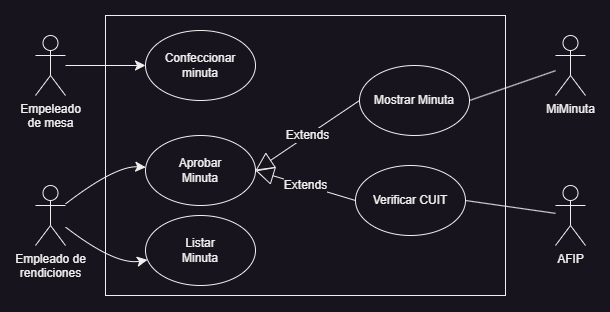

The diagram above was exported from draw.io. Its source (the exported page's mxGraphModel, read from the mxfile embedded in the PNG):
<mxGraphModel dx="733" dy="477" grid="1" gridSize="10" guides="1" tooltips="1" connect="1" arrows="1" fold="1" page="1" pageScale="1" pageWidth="827" pageHeight="1169" math="0" shadow="0">
  <root>
    <mxCell id="0" />
    <mxCell id="1" parent="0" />
    <mxCell id="b6KpVsDu1BCnwpK8n6fj-4" value="" style="edgeStyle=none;curved=1;rounded=0;orthogonalLoop=1;jettySize=auto;html=1;fontSize=12;startSize=8;endSize=8;" edge="1" parent="1" source="b6KpVsDu1BCnwpK8n6fj-1" target="b6KpVsDu1BCnwpK8n6fj-3">
      <mxGeometry relative="1" as="geometry" />
    </mxCell>
    <mxCell id="b6KpVsDu1BCnwpK8n6fj-1" value="Empeleado&lt;div&gt;de mesa&lt;/div&gt;" style="shape=umlActor;verticalLabelPosition=bottom;verticalAlign=top;html=1;outlineConnect=0;" vertex="1" parent="1">
      <mxGeometry x="90" y="140" width="30" height="60" as="geometry" />
    </mxCell>
    <mxCell id="b6KpVsDu1BCnwpK8n6fj-3" value="Confeccionar&lt;div&gt;minuta&lt;/div&gt;" style="ellipse;whiteSpace=wrap;html=1;" vertex="1" parent="1">
      <mxGeometry x="200" y="135" width="110" height="70" as="geometry" />
    </mxCell>
    <mxCell id="b6KpVsDu1BCnwpK8n6fj-8" value="" style="edgeStyle=none;curved=1;rounded=0;orthogonalLoop=1;jettySize=auto;html=1;fontSize=12;startSize=8;endSize=8;" edge="1" parent="1" source="b6KpVsDu1BCnwpK8n6fj-5" target="b6KpVsDu1BCnwpK8n6fj-7">
      <mxGeometry relative="1" as="geometry">
        <Array as="points">
          <mxPoint x="170" y="270" />
        </Array>
      </mxGeometry>
    </mxCell>
    <mxCell id="b6KpVsDu1BCnwpK8n6fj-13" value="" style="edgeStyle=none;curved=1;rounded=0;orthogonalLoop=1;jettySize=auto;html=1;fontSize=12;startSize=8;endSize=8;" edge="1" parent="1" source="b6KpVsDu1BCnwpK8n6fj-5" target="b6KpVsDu1BCnwpK8n6fj-12">
      <mxGeometry relative="1" as="geometry">
        <Array as="points">
          <mxPoint x="170" y="370" />
        </Array>
      </mxGeometry>
    </mxCell>
    <mxCell id="b6KpVsDu1BCnwpK8n6fj-5" value="Empleado de&lt;div&gt;rendiciones&lt;/div&gt;" style="shape=umlActor;verticalLabelPosition=bottom;verticalAlign=top;html=1;outlineConnect=0;" vertex="1" parent="1">
      <mxGeometry x="90" y="290" width="30" height="60" as="geometry" />
    </mxCell>
    <mxCell id="b6KpVsDu1BCnwpK8n6fj-7" value="Aprobar&lt;div&gt;Minuta&lt;/div&gt;" style="ellipse;whiteSpace=wrap;html=1;" vertex="1" parent="1">
      <mxGeometry x="200" y="240" width="110" height="70" as="geometry" />
    </mxCell>
    <mxCell id="b6KpVsDu1BCnwpK8n6fj-9" value="MiMinuta" style="shape=umlActor;verticalLabelPosition=bottom;verticalAlign=top;html=1;outlineConnect=0;" vertex="1" parent="1">
      <mxGeometry x="610" y="140" width="30" height="60" as="geometry" />
    </mxCell>
    <mxCell id="b6KpVsDu1BCnwpK8n6fj-10" value="AFIP" style="shape=umlActor;verticalLabelPosition=bottom;verticalAlign=top;html=1;outlineConnect=0;" vertex="1" parent="1">
      <mxGeometry x="610" y="290" width="30" height="60" as="geometry" />
    </mxCell>
    <mxCell id="b6KpVsDu1BCnwpK8n6fj-12" value="Listar&lt;div&gt;Minuta&lt;/div&gt;" style="ellipse;whiteSpace=wrap;html=1;" vertex="1" parent="1">
      <mxGeometry x="200" y="320" width="110" height="70" as="geometry" />
    </mxCell>
    <mxCell id="b6KpVsDu1BCnwpK8n6fj-18" value="Extends" style="endArrow=block;endSize=16;endFill=0;html=1;rounded=0;fontSize=12;curved=1;entryX=1;entryY=0.5;entryDx=0;entryDy=0;exitX=0;exitY=0.5;exitDx=0;exitDy=0;" edge="1" parent="1" source="b6KpVsDu1BCnwpK8n6fj-27" target="b6KpVsDu1BCnwpK8n6fj-7">
      <mxGeometry width="160" relative="1" as="geometry">
        <mxPoint x="605" y="220" as="sourcePoint" />
        <mxPoint x="430" y="170" as="targetPoint" />
      </mxGeometry>
    </mxCell>
    <mxCell id="b6KpVsDu1BCnwpK8n6fj-19" value="Extends" style="endArrow=block;endSize=16;endFill=0;html=1;rounded=0;fontSize=12;curved=1;exitX=0;exitY=0.5;exitDx=0;exitDy=0;entryX=1;entryY=0.5;entryDx=0;entryDy=0;" edge="1" parent="1" source="b6KpVsDu1BCnwpK8n6fj-22" target="b6KpVsDu1BCnwpK8n6fj-7">
      <mxGeometry width="160" relative="1" as="geometry">
        <mxPoint x="445" y="310" as="sourcePoint" />
        <mxPoint x="330" y="325" as="targetPoint" />
      </mxGeometry>
    </mxCell>
    <mxCell id="b6KpVsDu1BCnwpK8n6fj-22" value="Verificar CUIT" style="ellipse;whiteSpace=wrap;html=1;" vertex="1" parent="1">
      <mxGeometry x="410" y="270" width="110" height="70" as="geometry" />
    </mxCell>
    <mxCell id="b6KpVsDu1BCnwpK8n6fj-24" value="" style="endArrow=none;html=1;rounded=0;exitX=1;exitY=0.5;exitDx=0;exitDy=0;" edge="1" parent="1" source="b6KpVsDu1BCnwpK8n6fj-22" target="b6KpVsDu1BCnwpK8n6fj-10">
      <mxGeometry width="50" height="50" relative="1" as="geometry">
        <mxPoint x="570" y="340" as="sourcePoint" />
        <mxPoint x="620" y="290" as="targetPoint" />
      </mxGeometry>
    </mxCell>
    <mxCell id="b6KpVsDu1BCnwpK8n6fj-27" value="Mostrar Minuta" style="ellipse;whiteSpace=wrap;html=1;" vertex="1" parent="1">
      <mxGeometry x="414" y="170" width="110" height="70" as="geometry" />
    </mxCell>
    <mxCell id="b6KpVsDu1BCnwpK8n6fj-28" value="" style="endArrow=none;html=1;rounded=0;exitX=1;exitY=0.5;exitDx=0;exitDy=0;" edge="1" parent="1" source="b6KpVsDu1BCnwpK8n6fj-27" target="b6KpVsDu1BCnwpK8n6fj-9">
      <mxGeometry width="50" height="50" relative="1" as="geometry">
        <mxPoint x="530" y="190" as="sourcePoint" />
        <mxPoint x="580" y="140" as="targetPoint" />
      </mxGeometry>
    </mxCell>
    <mxCell id="b6KpVsDu1BCnwpK8n6fj-29" value="" style="rounded=0;whiteSpace=wrap;html=1;fillColor=none;" vertex="1" parent="1">
      <mxGeometry x="160" y="120" width="400" height="280" as="geometry" />
    </mxCell>
  </root>
</mxGraphModel>